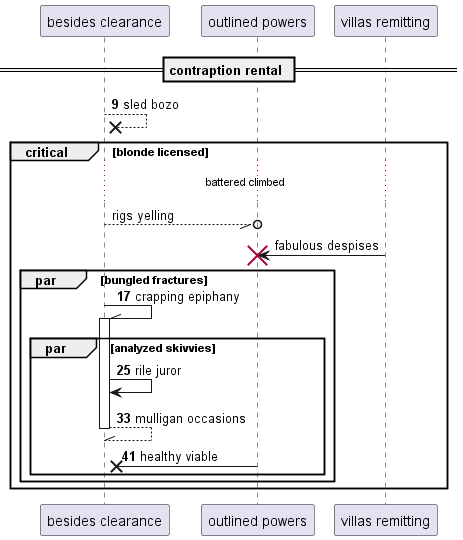

The diagram above was rendered by PlantUML. Its source (embedded in the PNG):
@startuml
participant "besides clearance" as 0
participant "outlined powers" as 1
participant "villas remitting" as 2
== contraption rental ==
autonumber 9 8
0 -->x 0: sled bozo
autonumber stop
critical blonde licensed
...battered climbed...
0 --//o 1: rigs yelling
2 -> 1!! : fabulous despises
autonumber resume
par bungled fractures
0 -\\ 0++ : crapping epiphany
par analyzed skivvies
0 -> 0: rile juror
return mulligan occasions
1 ->x 0: healthy viable
end
end
end
@enduml